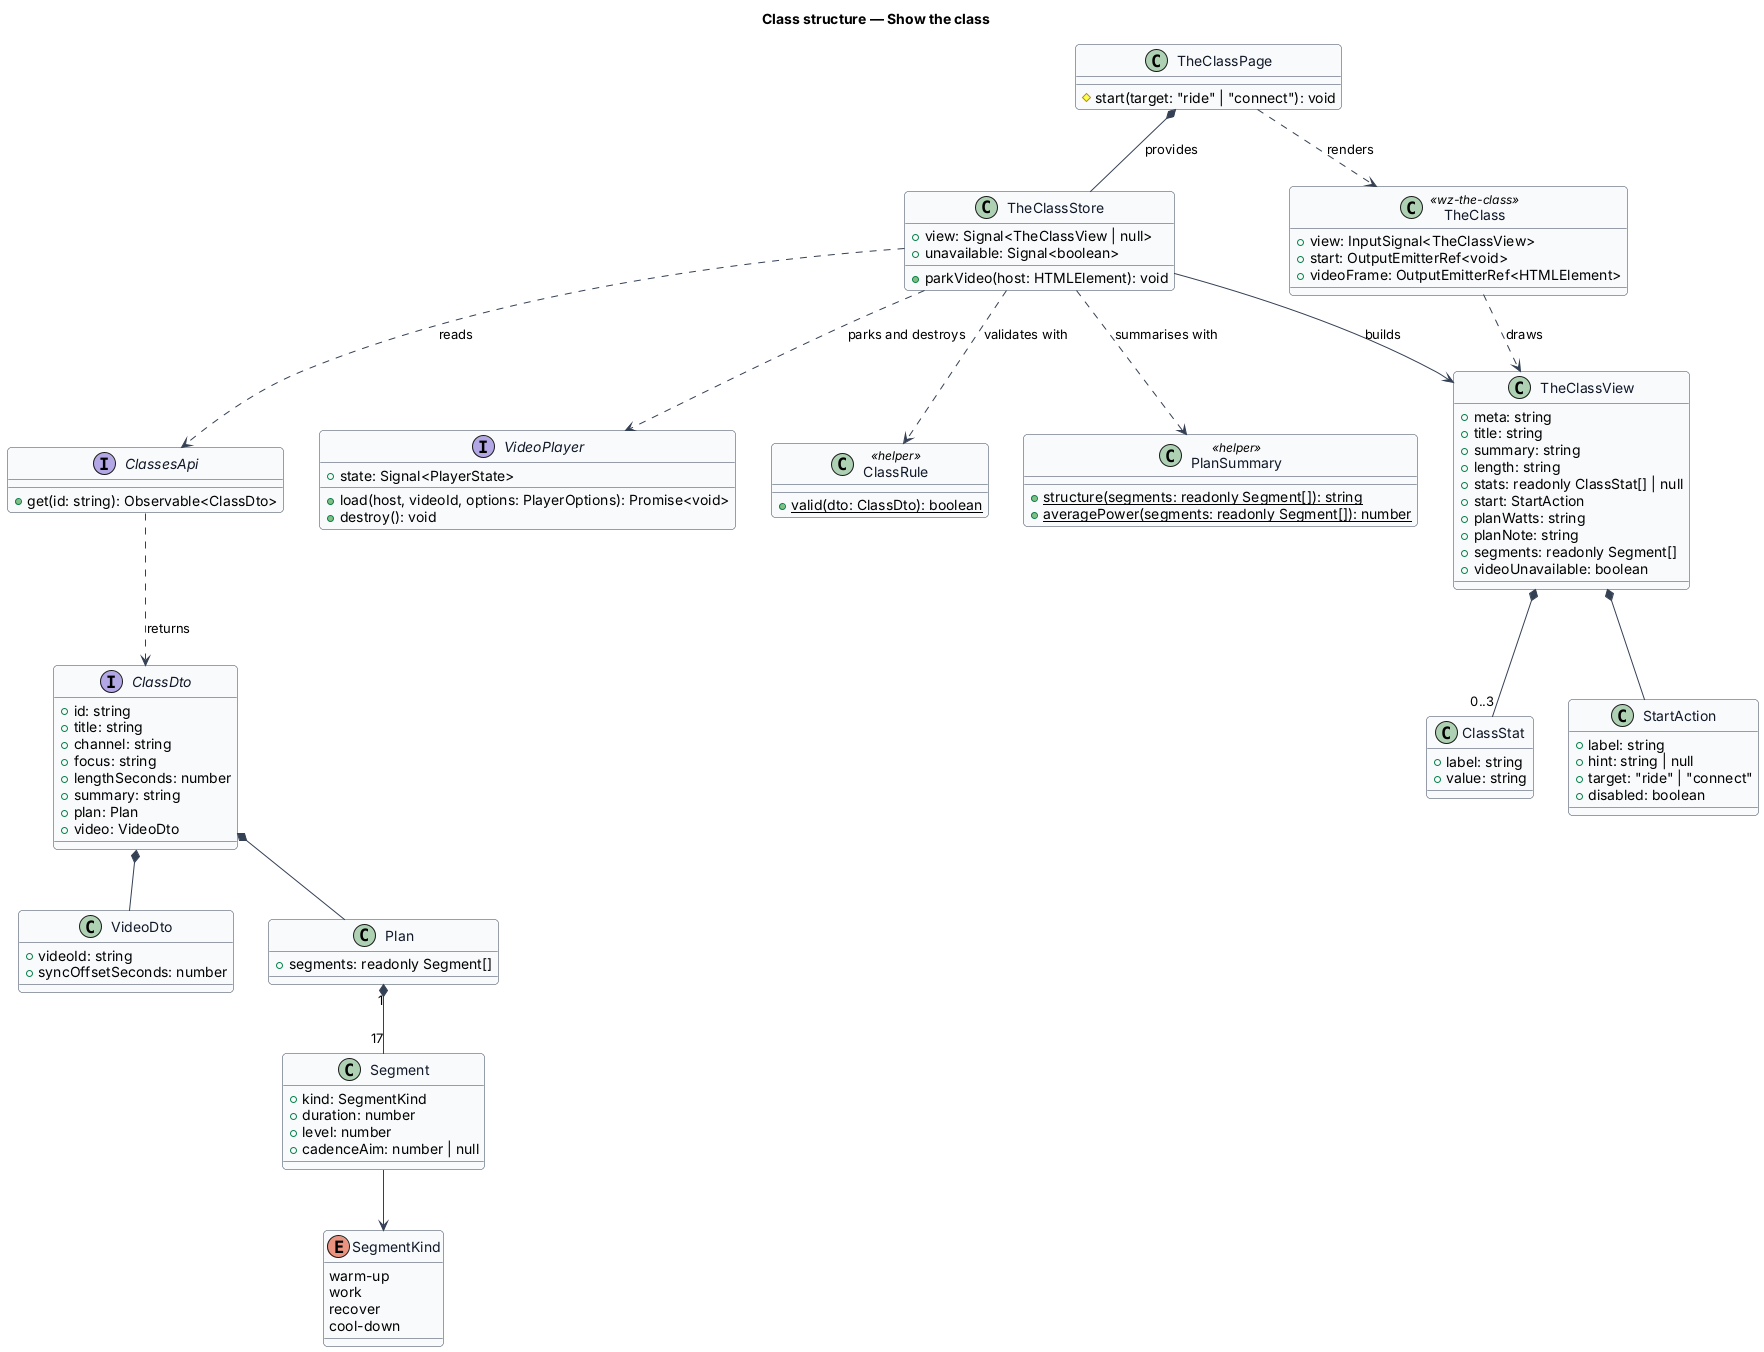

The diagram above was rendered by PlantUML. Its source (embedded in the PNG):
@startuml
' --- shared skin header ---
skinparam backgroundColor #FFFFFF
skinparam shadowing false
skinparam roundcorner 8
skinparam defaultFontName Arial
skinparam ArrowColor #344054
skinparam class {
  BorderColor #344054
  FontColor #101828
  BackgroundColor #F9FAFB
}
' --------------------------
title Class structure — Show the class

interface ClassDto {
  +id: string
  +title: string
  +channel: string
  +focus: string
  +lengthSeconds: number
  +summary: string
  +plan: Plan
  +video: VideoDto
}
class VideoDto {
  +videoId: string
  +syncOffsetSeconds: number
}
class Plan {
  +segments: readonly Segment[]
}
class Segment {
  +kind: SegmentKind
  +duration: number
  +level: number
  +cadenceAim: number | null
}
enum SegmentKind {
  warm-up
  work
  recover
  cool-down
}
interface ClassesApi {
  +get(id: string): Observable<ClassDto>
}
class ClassRule <<helper>> {
  +{static} valid(dto: ClassDto): boolean
}
class PlanSummary <<helper>> {
  +{static} structure(segments: readonly Segment[]): string
  +{static} averagePower(segments: readonly Segment[]): number
}
class TheClassStore {
  +view: Signal<TheClassView | null>
  +unavailable: Signal<boolean>
  +parkVideo(host: HTMLElement): void
}
class TheClassView {
  +meta: string
  +title: string
  +summary: string
  +length: string
  +stats: readonly ClassStat[] | null
  +start: StartAction
  +planWatts: string
  +planNote: string
  +segments: readonly Segment[]
  +videoUnavailable: boolean
}
class StartAction {
  +label: string
  +hint: string | null
  +target: "ride" | "connect"
  +disabled: boolean
}
class ClassStat {
  +label: string
  +value: string
}
class TheClass <<wz-the-class>> {
  +view: InputSignal<TheClassView>
  +start: OutputEmitterRef<void>
  +videoFrame: OutputEmitterRef<HTMLElement>
}
class TheClassPage {
  #start(target: "ride" | "connect"): void
}
interface VideoPlayer {
  +state: Signal<PlayerState>
  +load(host, videoId, options: PlayerOptions): Promise<void>
  +destroy(): void
}

ClassesApi ..> ClassDto : returns
ClassDto *-- Plan
ClassDto *-- VideoDto
Plan "1" *-- "17" Segment
Segment --> SegmentKind
TheClassStore ..> ClassesApi : reads
TheClassStore ..> ClassRule : validates with
TheClassStore ..> PlanSummary : summarises with
TheClassStore --> TheClassView : builds
TheClassStore ..> VideoPlayer : parks and destroys
TheClassView *-- StartAction
TheClassView *-- "0..3" ClassStat
TheClassPage *-- TheClassStore : provides
TheClassPage ..> TheClass : renders
TheClass ..> TheClassView : draws
@enduml